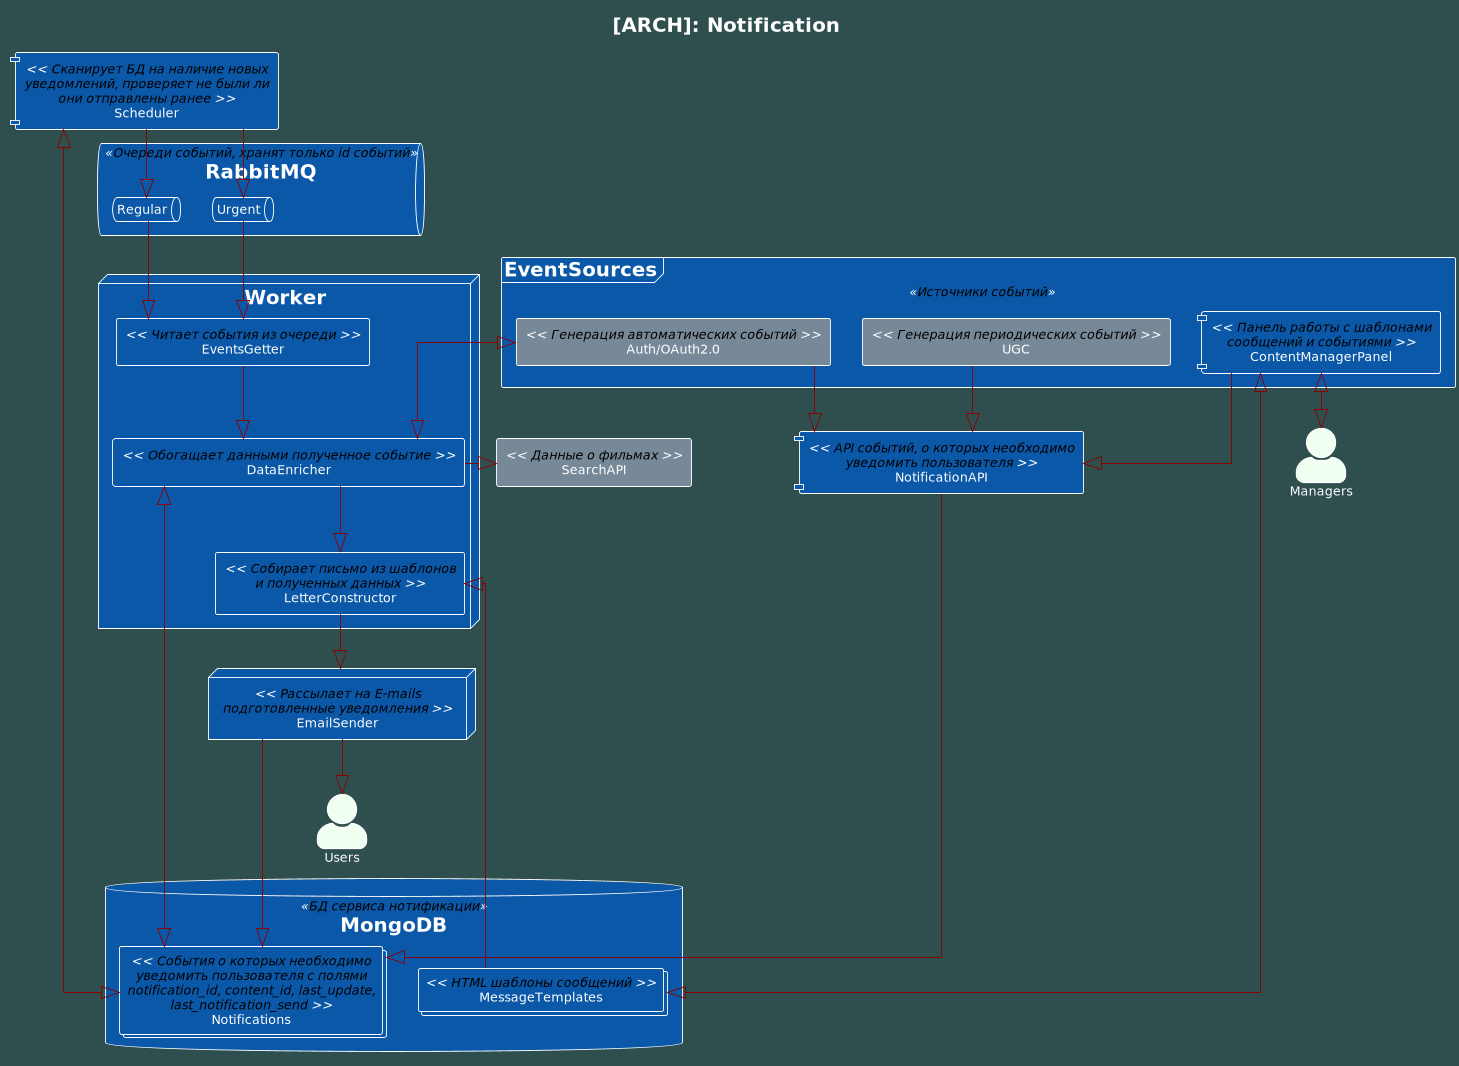

The diagram above was rendered by PlantUML. Its source (embedded in the PNG):
@startuml
!theme amiga
skinparam componentStyle uml1
skinparam backgroundColor DarkSlateGray

skinparam linetype ortho
skinparam classarrowcolor DarkRed
skinparam SequenceMessageAlign reverseDirection
skinparam actorStyle awesome
skinparam defaultTextAlignment center

title [ARCH]: Notification

frame EventSources << <color:Black>Источники событий</color> >> {
    rectangle UGC << <color:Black>Генерация периодических событий</color> >> #lightslategray
    rectangle "Auth/OAuth2.0" << <color:Black>Генерация автоматических событий</color> >>  as Auth #lightslategray
    component ContentManagerPanel << <color:Black>Панель работы с шаблонами\n<color:Black>сообщений и событиями</color> >>
}
component NotificationAPI << <color:Black>API событий, о которых необходимо\n<color:Black>уведомить пользователя</color> >>
database MongoDB << <color:Black>БД сервиса нотификации</color> >> {
    collections Notifications << <color:Black>События о которых необходимо\n<color:Black>уведомить пользователя c полями\n<color:Black>notification_id, content_id, last_update,\n<color:Black>last_notification_send</color> >>
    collections MessageTemplates << <color:Black>HTML шаблоны сообщений</color> >>
}
queue RabbitMQ << <color:Black>Очереди событий, хранят только id событий</color> >> {
    queue Urgent
    queue Regular
}
node EmailSender << <color:Black>Рассылает на E-mails\n<color:Black>подготовленные уведомления</color> >>
node Worker {
    rectangle EventsGetter << <color:Black>Читает события из очереди</color> >>
    rectangle DataEnricher << <color:Black>Обогащает данными полученное событие</color> >>
    rectangle LetterConstructor << <color:Black>Собирает письмо из шаблонов\n<color:Black>и полученных данных</color> >>
}
actor Users #honeydew
actor Managers #honeydew
component Scheduler << <color:Black>Сканирует БД на наличие новых\n<color:Black>уведомлений, проверяет не были ли\n<color:Black>они отправлены ранее</color> >>
rectangle SearchAPI << <color:Black>Данные о фильмах</color> >> #lightslategray

Auth --|> NotificationAPI
UGC --|> NotificationAPI
NotificationAPI --|> Notifications
Scheduler <|-|> Notifications
Scheduler -|> Urgent
Scheduler --|> Regular
Urgent --|> EventsGetter
Regular --|> EventsGetter
EventsGetter --|> DataEnricher
DataEnricher --|> LetterConstructor
DataEnricher <|-up-|> Auth
DataEnricher -|> SearchAPI
DataEnricher <|---|> Notifications
LetterConstructor --|> EmailSender
LetterConstructor <|-- MessageTemplates
EmailSender --|> Users
EmailSender ---|> Notifications
ContentManagerPanel <|--|> MessageTemplates
Managers <|-up-|> ContentManagerPanel
NotificationAPI <|-- ContentManagerPanel
@enduml